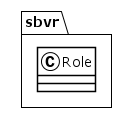

The diagram above was rendered by PlantUML. Its source (embedded in the PNG):
@startuml
!theme plain
package sbvr {
class Role {
}
}
@enduml